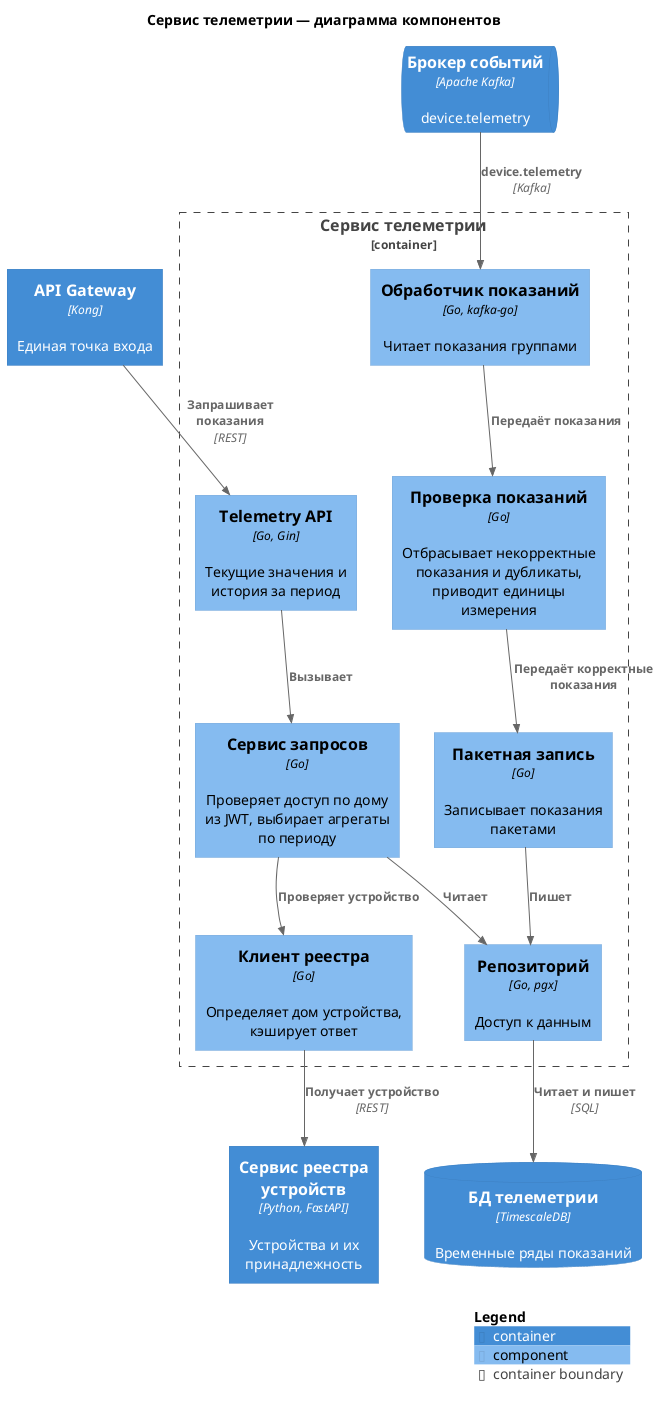

The diagram above was rendered by PlantUML. Its source (embedded in the PNG):
@startuml c4-component-telemetry
!includeurl https://raw.githubusercontent.com/RicardoNiepel/C4-PlantUML/master/C4_Component.puml

title Сервис телеметрии — диаграмма компонентов

Container(api_gateway, "API Gateway", "Kong", "Единая точка входа")
Container(registry_service, "Сервис реестра устройств", "Python, FastAPI", "Устройства и их принадлежность")
ContainerQueue(kafka, "Брокер событий", "Apache Kafka", "device.telemetry")
ContainerDb(telemetry_db, "БД телеметрии", "TimescaleDB", "Временные ряды показаний")

Container_Boundary(telemetry_service, "Сервис телеметрии") {
    Component(telemetry_consumer, "Обработчик показаний", "Go, kafka-go", "Читает показания группами")
    Component(reading_validator, "Проверка показаний", "Go", "Отбрасывает некорректные показания и дубликаты, приводит единицы измерения")
    Component(batch_writer, "Пакетная запись", "Go", "Записывает показания пакетами")
    Component(telemetry_api, "Telemetry API", "Go, Gin", "Текущие значения и история за период")
    Component(query_service, "Сервис запросов", "Go", "Проверяет доступ по дому из JWT, выбирает агрегаты по периоду")
    Component(device_client, "Клиент реестра", "Go", "Определяет дом устройства, кэширует ответ")
    Component(telemetry_repository, "Репозиторий", "Go, pgx", "Доступ к данным")
}

Rel(kafka, telemetry_consumer, "device.telemetry", "Kafka")
Rel(telemetry_consumer, reading_validator, "Передаёт показания")
Rel(reading_validator, batch_writer, "Передаёт корректные показания")
Rel(batch_writer, telemetry_repository, "Пишет")
Rel(api_gateway, telemetry_api, "Запрашивает показания", "REST")
Rel(telemetry_api, query_service, "Вызывает")
Rel(query_service, device_client, "Проверяет устройство")
Rel(device_client, registry_service, "Получает устройство", "REST")
Rel(query_service, telemetry_repository, "Читает")
Rel(telemetry_repository, telemetry_db, "Читает и пишет", "SQL")

SHOW_LEGEND()
@enduml